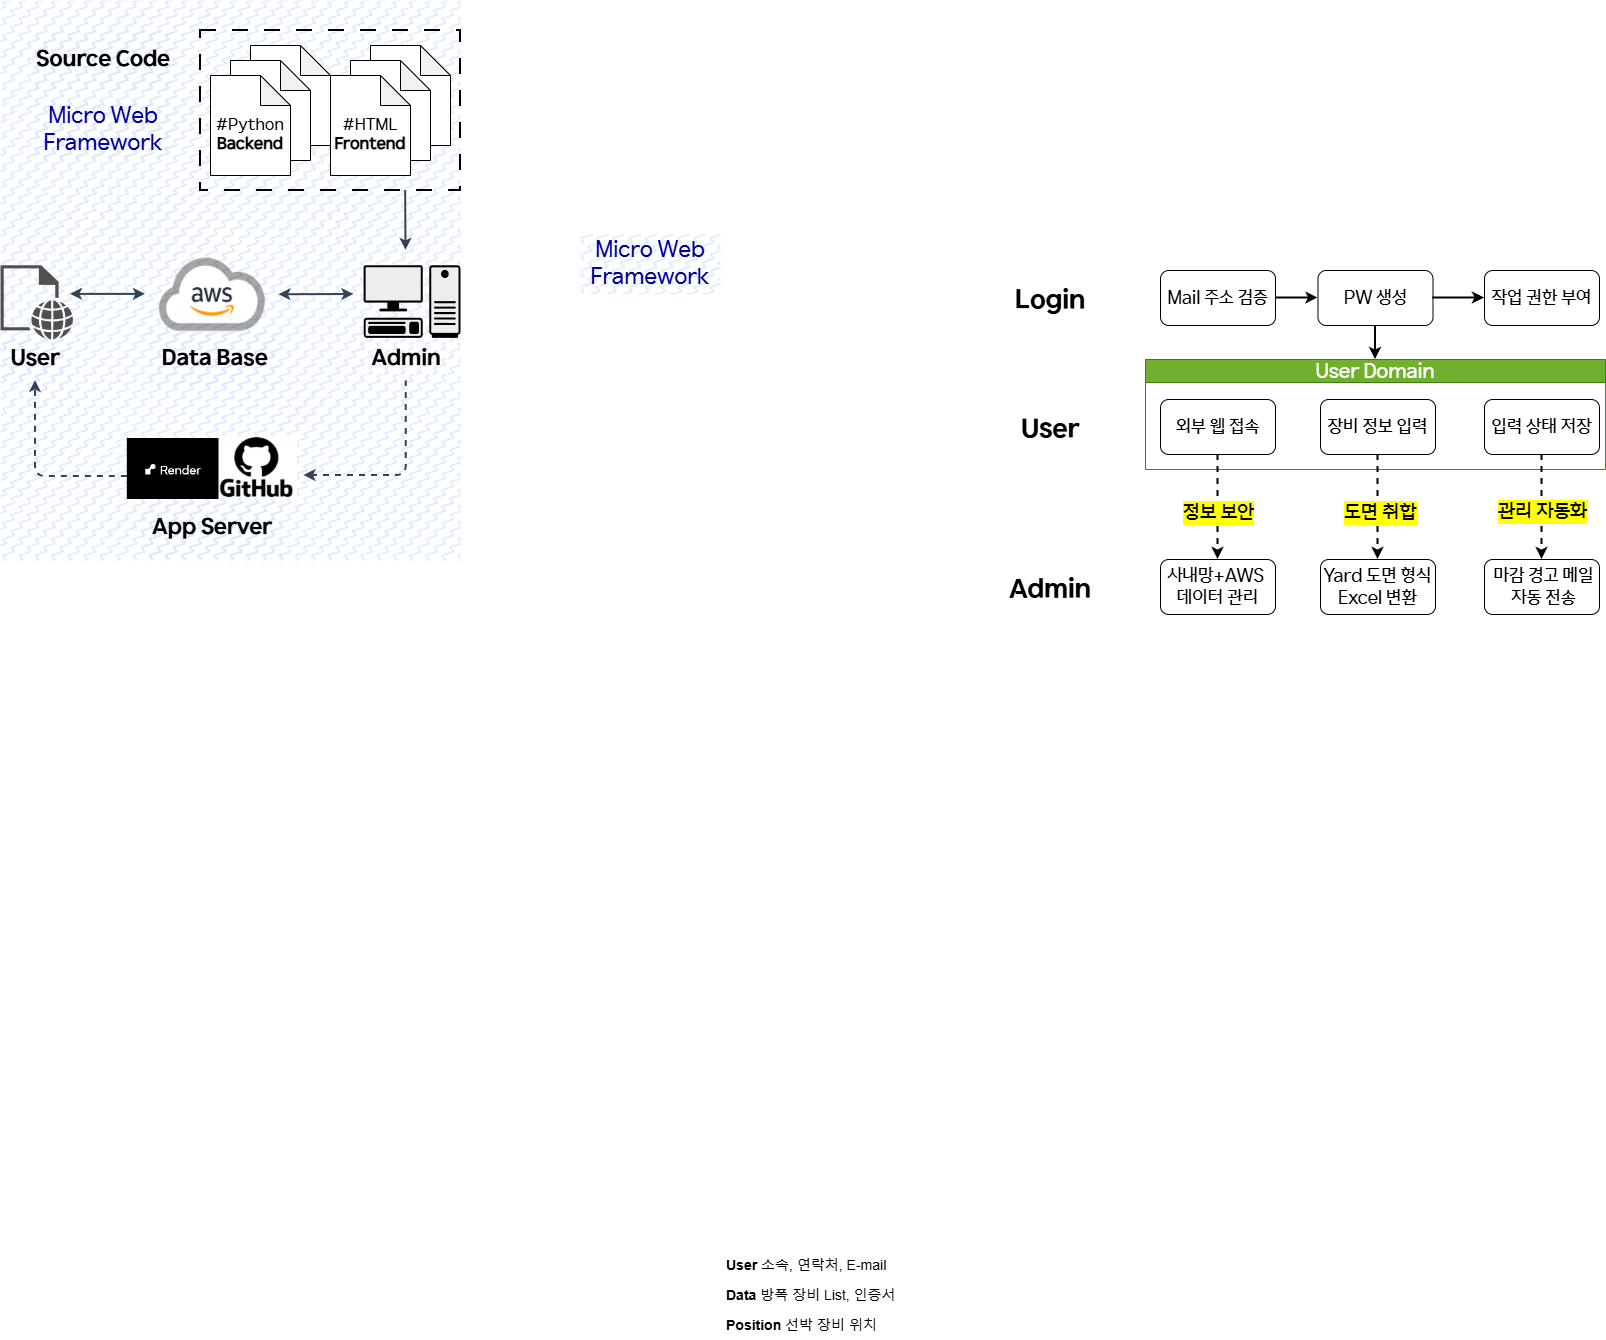

The diagram above was exported from draw.io. Its source (the exported page's mxGraphModel, read from the mxfile embedded in the PNG):
<mxGraphModel dx="3482" dy="2118" grid="1" gridSize="10" guides="1" tooltips="1" connect="1" arrows="1" fold="1" page="1" pageScale="1" pageWidth="827" pageHeight="1169" math="0" shadow="0">
  <root>
    <mxCell id="0" />
    <mxCell id="1" parent="0" />
    <mxCell id="edkDDNtD3hpGfq71PkZ--18" value="&lt;font style=&quot;font-size: 14px;&quot;&gt;&lt;b style=&quot;&quot;&gt;Position&lt;/b&gt; 선박 장비 위치&amp;nbsp;&lt;/font&gt;" style="text;strokeColor=none;fillColor=none;align=left;verticalAlign=middle;spacingLeft=4;spacingRight=4;overflow=hidden;points=[[0,0.5],[1,0.5]];portConstraint=eastwest;rotatable=0;whiteSpace=wrap;html=1;dashed=1;" parent="1" vertex="1">
      <mxGeometry x="-370" y="1010" width="180" height="30" as="geometry" />
    </mxCell>
    <mxCell id="edkDDNtD3hpGfq71PkZ--17" value="&lt;font style=&quot;font-size: 14px;&quot;&gt;&lt;b style=&quot;&quot;&gt;Data&lt;/b&gt; 방폭 장비 List, 인증서&lt;/font&gt;" style="text;align=left;verticalAlign=middle;spacingLeft=4;spacingRight=4;overflow=hidden;points=[[0,0.5],[1,0.5]];portConstraint=eastwest;rotatable=0;whiteSpace=wrap;html=1;strokeColor=none;dashed=1;" parent="1" vertex="1">
      <mxGeometry x="-370" y="980" width="180" height="30" as="geometry" />
    </mxCell>
    <mxCell id="edkDDNtD3hpGfq71PkZ--16" value="&lt;font style=&quot;font-size: 14px;&quot;&gt;&lt;b&gt;User&lt;/b&gt;&amp;nbsp;소속, 연락처, E-mail&lt;/font&gt;" style="text;align=left;verticalAlign=middle;spacingLeft=4;spacingRight=4;overflow=hidden;points=[[0,0.5],[1,0.5]];portConstraint=eastwest;rotatable=0;whiteSpace=wrap;html=1;perimeterSpacing=0;dashed=1;strokeColor=none;" parent="1" vertex="1">
      <mxGeometry x="-370" y="950" width="180" height="30" as="geometry" />
    </mxCell>
    <mxCell id="E9hsQxRl4FJ7_HClxVdp-56" style="edgeStyle=orthogonalEdgeStyle;rounded=0;orthogonalLoop=1;jettySize=auto;html=1;exitX=1;exitY=0.5;exitDx=0;exitDy=0;" parent="1" source="edkDDNtD3hpGfq71PkZ--17" target="edkDDNtD3hpGfq71PkZ--17" edge="1">
      <mxGeometry relative="1" as="geometry" />
    </mxCell>
    <mxCell id="-IHRxDXbb6TF0VfyF2rW-14" value="" style="group" parent="1" vertex="1" connectable="0">
      <mxGeometry x="-100" y="-30" width="615" height="349" as="geometry" />
    </mxCell>
    <mxCell id="edkDDNtD3hpGfq71PkZ--1" value="&lt;font&gt;Mail 주소 검증&lt;/font&gt;" style="rounded=1;whiteSpace=wrap;html=1;fontFamily=HD현대체 Medium;fontSize=18;" parent="-IHRxDXbb6TF0VfyF2rW-14" vertex="1">
      <mxGeometry x="170" width="115" height="55" as="geometry" />
    </mxCell>
    <mxCell id="edkDDNtD3hpGfq71PkZ--2" value="&lt;font&gt;PW 생성&lt;/font&gt;" style="whiteSpace=wrap;html=1;rounded=1;fontFamily=HD현대체 Medium;fontSize=18;" parent="-IHRxDXbb6TF0VfyF2rW-14" vertex="1">
      <mxGeometry x="327.5" width="115" height="55" as="geometry" />
    </mxCell>
    <mxCell id="edkDDNtD3hpGfq71PkZ--6" value="&lt;span&gt;&lt;font&gt;작업 권한 부여&lt;/font&gt;&lt;/span&gt;" style="whiteSpace=wrap;html=1;rounded=1;fontFamily=HD현대체 Medium;fontSize=18;" parent="-IHRxDXbb6TF0VfyF2rW-14" vertex="1">
      <mxGeometry x="494" width="115" height="55" as="geometry" />
    </mxCell>
    <mxCell id="l-jCHVFoO6IfpWyF8wH8-52" value="&lt;font&gt;Login&lt;/font&gt;" style="rounded=0;whiteSpace=wrap;html=1;fontSize=26;strokeColor=none;fontFamily=HD현대체 Bold;" parent="-IHRxDXbb6TF0VfyF2rW-14" vertex="1">
      <mxGeometry width="120" height="60" as="geometry" />
    </mxCell>
    <mxCell id="-IHRxDXbb6TF0VfyF2rW-11" value="" style="group" parent="-IHRxDXbb6TF0VfyF2rW-14" vertex="1" connectable="0">
      <mxGeometry y="89" width="615" height="260" as="geometry" />
    </mxCell>
    <mxCell id="E9hsQxRl4FJ7_HClxVdp-35" value="&lt;span&gt;&lt;font style=&quot;font-size: 18px;&quot; face=&quot;HD현대체 Medium&quot;&gt;사내망+AWS&amp;nbsp;&lt;br&gt;데이터 관리&lt;/font&gt;&lt;/span&gt;" style="whiteSpace=wrap;html=1;rounded=1;fontSize=16;" parent="-IHRxDXbb6TF0VfyF2rW-11" vertex="1">
      <mxGeometry x="170" y="200" width="115" height="55" as="geometry" />
    </mxCell>
    <mxCell id="tJ2w9ovYZYxpZvMZS7qf-40" value="&lt;span&gt;&lt;font style=&quot;font-size: 18px;&quot; face=&quot;HD현대체 Medium&quot;&gt;Yard 도면 형식Excel 변환&lt;/font&gt;&lt;/span&gt;" style="whiteSpace=wrap;html=1;rounded=1;fontSize=16;" parent="-IHRxDXbb6TF0VfyF2rW-11" vertex="1">
      <mxGeometry x="330" y="200" width="115" height="55" as="geometry" />
    </mxCell>
    <mxCell id="tJ2w9ovYZYxpZvMZS7qf-31" value="&lt;font style=&quot;font-size: 18px;&quot; face=&quot;HD현대체 Medium&quot;&gt;&amp;nbsp;마감 경고 메일&lt;/font&gt;&lt;div&gt;&lt;font style=&quot;font-size: 18px;&quot; face=&quot;HD현대체 Medium&quot;&gt;&amp;nbsp;자동 전송&lt;/font&gt;&lt;/div&gt;" style="whiteSpace=wrap;html=1;rounded=1;fontSize=16;" parent="-IHRxDXbb6TF0VfyF2rW-11" vertex="1">
      <mxGeometry x="494" y="200" width="115" height="55" as="geometry" />
    </mxCell>
    <mxCell id="l-jCHVFoO6IfpWyF8wH8-54" value="User" style="rounded=0;whiteSpace=wrap;html=1;fontSize=26;strokeColor=none;fontFamily=HD현대체 Bold;" parent="-IHRxDXbb6TF0VfyF2rW-11" vertex="1">
      <mxGeometry y="40" width="120" height="60" as="geometry" />
    </mxCell>
    <mxCell id="l-jCHVFoO6IfpWyF8wH8-55" value="Admin" style="rounded=0;whiteSpace=wrap;html=1;fontSize=26;strokeColor=none;fontFamily=HD현대체 Bold;" parent="-IHRxDXbb6TF0VfyF2rW-11" vertex="1">
      <mxGeometry y="200" width="120" height="60" as="geometry" />
    </mxCell>
    <mxCell id="-IHRxDXbb6TF0VfyF2rW-10" value="" style="group" parent="-IHRxDXbb6TF0VfyF2rW-11" vertex="1" connectable="0">
      <mxGeometry x="155" width="460" height="110" as="geometry" />
    </mxCell>
    <mxCell id="-IHRxDXbb6TF0VfyF2rW-9" value="" style="group" parent="-IHRxDXbb6TF0VfyF2rW-10" vertex="1" connectable="0">
      <mxGeometry width="460" height="110" as="geometry" />
    </mxCell>
    <mxCell id="tJ2w9ovYZYxpZvMZS7qf-17" value="&lt;font&gt;&lt;span&gt;User Domain&lt;/span&gt;&lt;/font&gt;" style="swimlane;whiteSpace=wrap;html=1;fillColor=#60a917;strokeColor=#2D7600;fontFamily=HD현대체 Medium;fontStyle=0;fontSize=20;fontColor=#ffffff;opacity=90;" parent="-IHRxDXbb6TF0VfyF2rW-9" vertex="1">
      <mxGeometry width="460" height="110" as="geometry" />
    </mxCell>
    <mxCell id="tJ2w9ovYZYxpZvMZS7qf-29" value="&lt;font&gt;입력 상태 저장&lt;/font&gt;" style="whiteSpace=wrap;html=1;rounded=1;fontFamily=HD현대체 Medium;fontSize=18;" parent="tJ2w9ovYZYxpZvMZS7qf-17" vertex="1">
      <mxGeometry x="339" y="40" width="115" height="55" as="geometry" />
    </mxCell>
    <mxCell id="-IHRxDXbb6TF0VfyF2rW-8" value="" style="group" parent="tJ2w9ovYZYxpZvMZS7qf-17" vertex="1" connectable="0">
      <mxGeometry x="15" y="40" width="275" height="55" as="geometry" />
    </mxCell>
    <mxCell id="tJ2w9ovYZYxpZvMZS7qf-25" value="&lt;font&gt;장비 정보 입력&lt;/font&gt;" style="whiteSpace=wrap;html=1;rounded=1;fontFamily=HD현대체 Medium;fontSize=18;" parent="-IHRxDXbb6TF0VfyF2rW-8" vertex="1">
      <mxGeometry x="160" width="115" height="55" as="geometry" />
    </mxCell>
    <mxCell id="E9hsQxRl4FJ7_HClxVdp-30" value="&lt;font&gt;외부 웹 접속&lt;/font&gt;" style="rounded=1;whiteSpace=wrap;html=1;fontFamily=HD현대체 Medium;fontSize=18;" parent="-IHRxDXbb6TF0VfyF2rW-8" vertex="1">
      <mxGeometry width="115" height="55" as="geometry" />
    </mxCell>
    <mxCell id="tJ2w9ovYZYxpZvMZS7qf-32" value="" style="rounded=0;orthogonalLoop=1;jettySize=auto;html=1;exitX=0.5;exitY=1;exitDx=0;exitDy=0;entryX=0.5;entryY=0;entryDx=0;entryDy=0;dashed=1;strokeWidth=2;" parent="-IHRxDXbb6TF0VfyF2rW-11" source="tJ2w9ovYZYxpZvMZS7qf-29" target="tJ2w9ovYZYxpZvMZS7qf-31" edge="1">
      <mxGeometry relative="1" as="geometry">
        <mxPoint x="579.5800000000004" y="237.5" as="sourcePoint" />
        <mxPoint x="580" y="400" as="targetPoint" />
      </mxGeometry>
    </mxCell>
    <mxCell id="tJ2w9ovYZYxpZvMZS7qf-33" value="&lt;span&gt;&lt;span&gt;관리 자동화&lt;/span&gt;&lt;/span&gt;" style="edgeLabel;html=1;align=center;verticalAlign=middle;resizable=0;points=[];labelBackgroundColor=light-dark(#FFFF00,#323200);fontFamily=HD현대체 Medium;fontSize=20;fontStyle=0" parent="tJ2w9ovYZYxpZvMZS7qf-32" vertex="1" connectable="0">
      <mxGeometry x="0.1158" y="1" relative="1" as="geometry">
        <mxPoint x="-1" y="-2" as="offset" />
      </mxGeometry>
    </mxCell>
    <mxCell id="E9hsQxRl4FJ7_HClxVdp-39" style="rounded=0;orthogonalLoop=1;jettySize=auto;html=1;entryX=0.5;entryY=0;entryDx=0;entryDy=0;exitX=0.5;exitY=1;exitDx=0;exitDy=0;dashed=1;strokeWidth=2;" parent="-IHRxDXbb6TF0VfyF2rW-11" source="tJ2w9ovYZYxpZvMZS7qf-25" target="tJ2w9ovYZYxpZvMZS7qf-40" edge="1">
      <mxGeometry relative="1" as="geometry">
        <mxPoint x="384.58" y="280" as="targetPoint" />
        <mxPoint x="384.58" y="88" as="sourcePoint" />
      </mxGeometry>
    </mxCell>
    <mxCell id="E9hsQxRl4FJ7_HClxVdp-40" value="&lt;span&gt;&lt;font&gt;도면 취합&lt;/font&gt;&lt;/span&gt;" style="edgeLabel;html=1;align=center;verticalAlign=middle;resizable=0;points=[];labelBackgroundColor=light-dark(#FFFF00,#323200);fontFamily=HD현대체 Medium;fontSize=20;fontStyle=0" parent="E9hsQxRl4FJ7_HClxVdp-39" vertex="1" connectable="0">
      <mxGeometry x="0.0978" y="1" relative="1" as="geometry">
        <mxPoint x="1" as="offset" />
      </mxGeometry>
    </mxCell>
    <mxCell id="E9hsQxRl4FJ7_HClxVdp-42" style="rounded=0;orthogonalLoop=1;jettySize=auto;html=1;entryX=0.5;entryY=0;entryDx=0;entryDy=0;exitX=0.5;exitY=1;exitDx=0;exitDy=0;dashed=1;strokeWidth=2;" parent="-IHRxDXbb6TF0VfyF2rW-11" source="E9hsQxRl4FJ7_HClxVdp-30" target="E9hsQxRl4FJ7_HClxVdp-35" edge="1">
      <mxGeometry relative="1" as="geometry">
        <mxPoint x="218.64" y="270" as="targetPoint" />
        <mxPoint x="221.35" y="90" as="sourcePoint" />
      </mxGeometry>
    </mxCell>
    <mxCell id="E9hsQxRl4FJ7_HClxVdp-43" value="&lt;span&gt;&lt;font&gt;정보 보안&lt;/font&gt;&lt;/span&gt;" style="edgeLabel;html=1;align=center;verticalAlign=middle;resizable=0;points=[];labelBackgroundColor=light-dark(#FFFF00,#323200);fontFamily=HD현대체 Medium;fontSize=20;fontStyle=0" parent="E9hsQxRl4FJ7_HClxVdp-42" vertex="1" connectable="0">
      <mxGeometry x="0.0978" y="1" relative="1" as="geometry">
        <mxPoint x="-1" as="offset" />
      </mxGeometry>
    </mxCell>
    <mxCell id="edkDDNtD3hpGfq71PkZ--3" value="" style="edgeStyle=orthogonalEdgeStyle;rounded=0;orthogonalLoop=1;jettySize=auto;html=1;strokeWidth=2;" parent="-IHRxDXbb6TF0VfyF2rW-14" source="edkDDNtD3hpGfq71PkZ--1" target="edkDDNtD3hpGfq71PkZ--2" edge="1">
      <mxGeometry relative="1" as="geometry" />
    </mxCell>
    <mxCell id="edkDDNtD3hpGfq71PkZ--7" value="" style="edgeStyle=orthogonalEdgeStyle;rounded=0;orthogonalLoop=1;jettySize=auto;html=1;strokeWidth=2;" parent="-IHRxDXbb6TF0VfyF2rW-14" source="edkDDNtD3hpGfq71PkZ--2" target="edkDDNtD3hpGfq71PkZ--6" edge="1">
      <mxGeometry relative="1" as="geometry" />
    </mxCell>
    <mxCell id="l-jCHVFoO6IfpWyF8wH8-57" value="" style="edgeStyle=orthogonalEdgeStyle;rounded=0;orthogonalLoop=1;jettySize=auto;html=1;strokeWidth=2;entryX=0.5;entryY=0;entryDx=0;entryDy=0;exitX=0.5;exitY=1;exitDx=0;exitDy=0;" parent="-IHRxDXbb6TF0VfyF2rW-14" source="edkDDNtD3hpGfq71PkZ--2" target="tJ2w9ovYZYxpZvMZS7qf-17" edge="1">
      <mxGeometry relative="1" as="geometry">
        <mxPoint x="388" y="89" as="targetPoint" />
        <mxPoint x="385" y="59" as="sourcePoint" />
      </mxGeometry>
    </mxCell>
    <mxCell id="8wcpYMWsVJDnqcAF6DCu-83" value="&lt;font style=&quot;color: rgb(0, 0, 153);&quot; face=&quot;HD현대체 Medium&quot;&gt;Micro Web Framework&lt;/font&gt;" style="rounded=0;whiteSpace=wrap;html=1;strokeColor=none;fontFamily=HD현대체 Bold;fontSize=22;fillStyle=zigzag-line;fillColor=#dae8fc;container=0;" vertex="1" parent="1">
      <mxGeometry x="-510" y="-66.25" width="140" height="60" as="geometry" />
    </mxCell>
    <mxCell id="8wcpYMWsVJDnqcAF6DCu-74" value="" style="group;fillColor=#dae8fc;fillStyle=zigzag-line;strokeColor=none;container=0;" vertex="1" connectable="0" parent="1">
      <mxGeometry x="-1090" y="-300" width="460" height="560" as="geometry" />
    </mxCell>
    <mxCell id="l-jCHVFoO6IfpWyF8wH8-37" value="&lt;font&gt;Source Code&lt;/font&gt;" style="rounded=0;whiteSpace=wrap;html=1;strokeColor=none;fontFamily=HD현대체 Bold;fontSize=22;fillStyle=zigzag-line;fillColor=#dae8fc;container=0;" parent="1" vertex="1">
      <mxGeometry x="-1056.5700000000002" y="-270" width="140" height="60" as="geometry" />
    </mxCell>
    <mxCell id="l-jCHVFoO6IfpWyF8wH8-62" value="App Server" style="rounded=0;whiteSpace=wrap;html=1;strokeColor=none;fontFamily=HD현대체 Bold;fontSize=22;fillStyle=zigzag-line;fillColor=#dae8fc;container=0;" parent="1" vertex="1">
      <mxGeometry x="-948.1600000000001" y="198" width="140" height="60" as="geometry" />
    </mxCell>
    <mxCell id="8wcpYMWsVJDnqcAF6DCu-22" style="edgeStyle=orthogonalEdgeStyle;rounded=1;orthogonalLoop=1;jettySize=auto;html=1;strokeWidth=2;curved=0;fillColor=#647687;strokeColor=#314354;dashed=1;" edge="1" parent="1" source="mIFPjRoiOO5-gJgXzG39-1">
      <mxGeometry relative="1" as="geometry">
        <mxPoint x="-689.5699999999999" y="100" as="sourcePoint" />
        <mxPoint x="-786.5699999999999" y="175" as="targetPoint" />
        <Array as="points">
          <mxPoint x="-684.5699999999999" y="175" />
        </Array>
      </mxGeometry>
    </mxCell>
    <mxCell id="l-jCHVFoO6IfpWyF8wH8-36" value="" style="rounded=0;whiteSpace=wrap;html=1;dashed=1;strokeWidth=2;dashPattern=8 8;fillColor=none;strokeColor=default;fillStyle=auto;container=0;" parent="1" vertex="1">
      <mxGeometry x="-890" y="-270" width="260" height="160" as="geometry" />
    </mxCell>
    <mxCell id="l-jCHVFoO6IfpWyF8wH8-22" value="&lt;font style=&quot;font-size: 13px;&quot;&gt;#HTML&lt;/font&gt;" style="shape=note;whiteSpace=wrap;html=1;backgroundOutline=1;darkOpacity=0.05;container=0;" parent="1" vertex="1">
      <mxGeometry x="-720" y="-255" width="80" height="100" as="geometry" />
    </mxCell>
    <mxCell id="l-jCHVFoO6IfpWyF8wH8-21" value="&lt;font style=&quot;font-size: 13px;&quot;&gt;#HTML&lt;/font&gt;" style="shape=note;whiteSpace=wrap;html=1;backgroundOutline=1;darkOpacity=0.05;container=0;" parent="1" vertex="1">
      <mxGeometry x="-740" y="-240" width="80" height="100" as="geometry" />
    </mxCell>
    <mxCell id="l-jCHVFoO6IfpWyF8wH8-19" value="&lt;div&gt;&lt;font&gt;&lt;font&gt;&lt;br&gt;&lt;/font&gt;&lt;/font&gt;&lt;/div&gt;&lt;font&gt;&lt;font&gt;#HTML&lt;/font&gt;&lt;/font&gt;&lt;div&gt;&lt;b&gt;Frontend&lt;/b&gt;&lt;/div&gt;" style="shape=note;whiteSpace=wrap;html=1;backgroundOutline=1;darkOpacity=0.05;fontFamily=HD현대체 Medium;fontSize=16;container=0;" parent="1" vertex="1">
      <mxGeometry x="-760" y="-225" width="80" height="100" as="geometry" />
    </mxCell>
    <mxCell id="l-jCHVFoO6IfpWyF8wH8-32" value="&lt;font style=&quot;font-size: 13px;&quot;&gt;#HTML&lt;/font&gt;" style="shape=note;whiteSpace=wrap;html=1;backgroundOutline=1;darkOpacity=0.05;container=0;" parent="1" vertex="1">
      <mxGeometry x="-840" y="-255" width="80" height="100" as="geometry" />
    </mxCell>
    <mxCell id="l-jCHVFoO6IfpWyF8wH8-33" value="&lt;font style=&quot;font-size: 13px;&quot;&gt;#HTML&lt;/font&gt;" style="shape=note;whiteSpace=wrap;html=1;backgroundOutline=1;darkOpacity=0.05;container=0;" parent="1" vertex="1">
      <mxGeometry x="-860" y="-240" width="80" height="100" as="geometry" />
    </mxCell>
    <mxCell id="l-jCHVFoO6IfpWyF8wH8-34" value="&lt;div&gt;&lt;font&gt;&lt;font&gt;&lt;br&gt;&lt;/font&gt;&lt;/font&gt;&lt;/div&gt;&lt;font&gt;&lt;font&gt;#Python&lt;/font&gt;&lt;/font&gt;&lt;div&gt;&lt;b&gt;Backend&lt;/b&gt;&lt;/div&gt;" style="shape=note;whiteSpace=wrap;html=1;backgroundOutline=1;darkOpacity=0.05;fontFamily=HD현대체 Medium;fontSize=16;container=0;" parent="1" vertex="1">
      <mxGeometry x="-880" y="-225" width="80" height="100" as="geometry" />
    </mxCell>
    <mxCell id="8wcpYMWsVJDnqcAF6DCu-23" style="edgeStyle=orthogonalEdgeStyle;rounded=1;orthogonalLoop=1;jettySize=auto;html=1;strokeWidth=2;curved=0;entryX=0.5;entryY=1;entryDx=0;entryDy=0;fillColor=#647687;strokeColor=#314354;dashed=1;" edge="1" parent="1" source="8wcpYMWsVJDnqcAF6DCu-18" target="mIFPjRoiOO5-gJgXzG39-2">
      <mxGeometry relative="1" as="geometry">
        <mxPoint x="-1041.57" y="94" as="targetPoint" />
        <Array as="points">
          <mxPoint x="-1054.57" y="176" />
        </Array>
      </mxGeometry>
    </mxCell>
    <mxCell id="8wcpYMWsVJDnqcAF6DCu-60" value="" style="endArrow=classic;html=1;rounded=0;exitX=0.858;exitY=1.001;exitDx=0;exitDy=0;exitPerimeter=0;strokeWidth=2;fillColor=#647687;strokeColor=#314354;" edge="1" parent="1">
      <mxGeometry width="50" height="50" relative="1" as="geometry">
        <mxPoint x="-684.8400000000004" y="-110.00000000000014" as="sourcePoint" />
        <mxPoint x="-684.49" y="-50.16" as="targetPoint" />
      </mxGeometry>
    </mxCell>
    <mxCell id="l-jCHVFoO6IfpWyF8wH8-63" value="" style="shape=mxgraph.networks2.icon;aspect=fixed;fillColor=#EDEDED;strokeColor=#000000;gradientColor=#5B6163;network2IconShadow=1;network2bgFillColor=none;labelPosition=center;verticalLabelPosition=bottom;align=center;verticalAlign=top;network2Icon=mxgraph.networks2.pc;network2IconYOffset=-0.0593;network2IconW=0.9999;network2IconH=0.7096;container=0;" parent="1" vertex="1">
      <mxGeometry x="-726.8408552631579" y="-35.244925168160876" width="96.84210526315793" height="72.63157894736844" as="geometry" />
    </mxCell>
    <mxCell id="l-jCHVFoO6IfpWyF8wH8-24" value="" style="shape=image;verticalLabelPosition=bottom;verticalAlign=top;imageAspect=0;aspect=fixed;image=data:image/png,(base64 omitted: 45484 chars);container=0;" parent="1" vertex="1">
      <mxGeometry x="-944.7355921052631" y="-60" width="133.15789473684217" height="108.94736842105267" as="geometry" />
    </mxCell>
    <mxCell id="mIFPjRoiOO5-gJgXzG39-2" value="User" style="rounded=0;whiteSpace=wrap;html=1;strokeColor=none;fontFamily=HD현대체 Bold;fontSize=22;fillStyle=zigzag-line;fillColor=#dae8fc;container=0;" parent="1" vertex="1">
      <mxGeometry x="-1090" y="37.389999999999986" width="69.97" height="42.61" as="geometry" />
    </mxCell>
    <mxCell id="l-jCHVFoO6IfpWyF8wH8-30" value="" style="endArrow=classic;startArrow=classic;html=1;rounded=0;strokeWidth=2;fillColor=#647687;strokeColor=#314354;" parent="1" edge="1" source="l-jCHVFoO6IfpWyF8wH8-24">
      <mxGeometry width="50" height="50" relative="1" as="geometry">
        <mxPoint x="-811.5800000000003" y="1.6000000000000227" as="sourcePoint" />
        <mxPoint x="-736.5699999999999" y="-6" as="targetPoint" />
      </mxGeometry>
    </mxCell>
    <mxCell id="8wcpYMWsVJDnqcAF6DCu-66" value="" style="endArrow=classic;startArrow=classic;html=1;rounded=0;strokeWidth=2;fillColor=#647687;strokeColor=#314354;" edge="1" parent="1">
      <mxGeometry width="50" height="50" relative="1" as="geometry">
        <mxPoint x="-1020.03" y="-6.110000000000014" as="sourcePoint" />
        <mxPoint x="-945.03" y="-6.110000000000014" as="targetPoint" />
      </mxGeometry>
    </mxCell>
    <mxCell id="8wcpYMWsVJDnqcAF6DCu-17" value="" style="shape=image;verticalLabelPosition=bottom;verticalAlign=top;imageAspect=0;image=https://encrypted-tbn0.gstatic.com/images?q=tbn:ANd9GcTr0JK7xRMxDrc1DPmLhL98yBjUOx8l1ILpFQ&amp;s;container=0;" vertex="1" parent="1">
      <mxGeometry x="-874.1899999999999" y="136" width="81.03" height="62" as="geometry" />
    </mxCell>
    <mxCell id="8wcpYMWsVJDnqcAF6DCu-18" value="" style="shape=image;verticalLabelPosition=bottom;verticalAlign=top;imageAspect=0;image=data:image/png,(base64 omitted: 2172 chars);container=0;" vertex="1" parent="1">
      <mxGeometry x="-963.16" y="138" width="91.67" height="61" as="geometry" />
    </mxCell>
    <mxCell id="l-jCHVFoO6IfpWyF8wH8-38" value="&lt;font&gt;Data Base&lt;/font&gt;" style="rounded=0;whiteSpace=wrap;html=1;strokeColor=none;fontFamily=HD현대체 Bold;fontSize=22;container=0;fillColor=#dae8fc;fillStyle=zigzag-line;" parent="1" vertex="1">
      <mxGeometry x="-940.4337500000003" y="29.541871615429443" width="128.85681250000002" height="58.306256769141065" as="geometry" />
    </mxCell>
    <mxCell id="l-jCHVFoO6IfpWyF8wH8-66" value="" style="sketch=0;pointerEvents=1;shadow=0;dashed=0;html=1;strokeColor=none;fillColor=#505050;labelPosition=center;verticalLabelPosition=bottom;verticalAlign=top;outlineConnect=0;align=center;shape=mxgraph.office.concepts.web_page;container=0;" parent="1" vertex="1">
      <mxGeometry x="-1089.99875" y="-35.244925168160876" width="72.63157894736844" height="74.26522449551739" as="geometry" />
    </mxCell>
    <mxCell id="mIFPjRoiOO5-gJgXzG39-1" value="Admin" style="rounded=0;whiteSpace=wrap;html=1;strokeColor=none;fontFamily=HD현대체 Bold;fontSize=22;direction=south;fillStyle=zigzag-line;container=0;fillColor=default;" parent="1" vertex="1">
      <mxGeometry x="-728.4999999999999" y="37.389999999999986" width="88.5" height="42.61" as="geometry" />
    </mxCell>
    <mxCell id="8wcpYMWsVJDnqcAF6DCu-82" value="&lt;font style=&quot;color: rgb(0, 0, 153);&quot; face=&quot;HD현대체 Medium&quot;&gt;Micro Web Framework&lt;/font&gt;" style="rounded=0;whiteSpace=wrap;html=1;strokeColor=none;fontFamily=HD현대체 Bold;fontSize=22;fillStyle=zigzag-line;fillColor=#dae8fc;container=0;" vertex="1" parent="1">
      <mxGeometry x="-1056.57" y="-200" width="140" height="60" as="geometry" />
    </mxCell>
  </root>
</mxGraphModel>